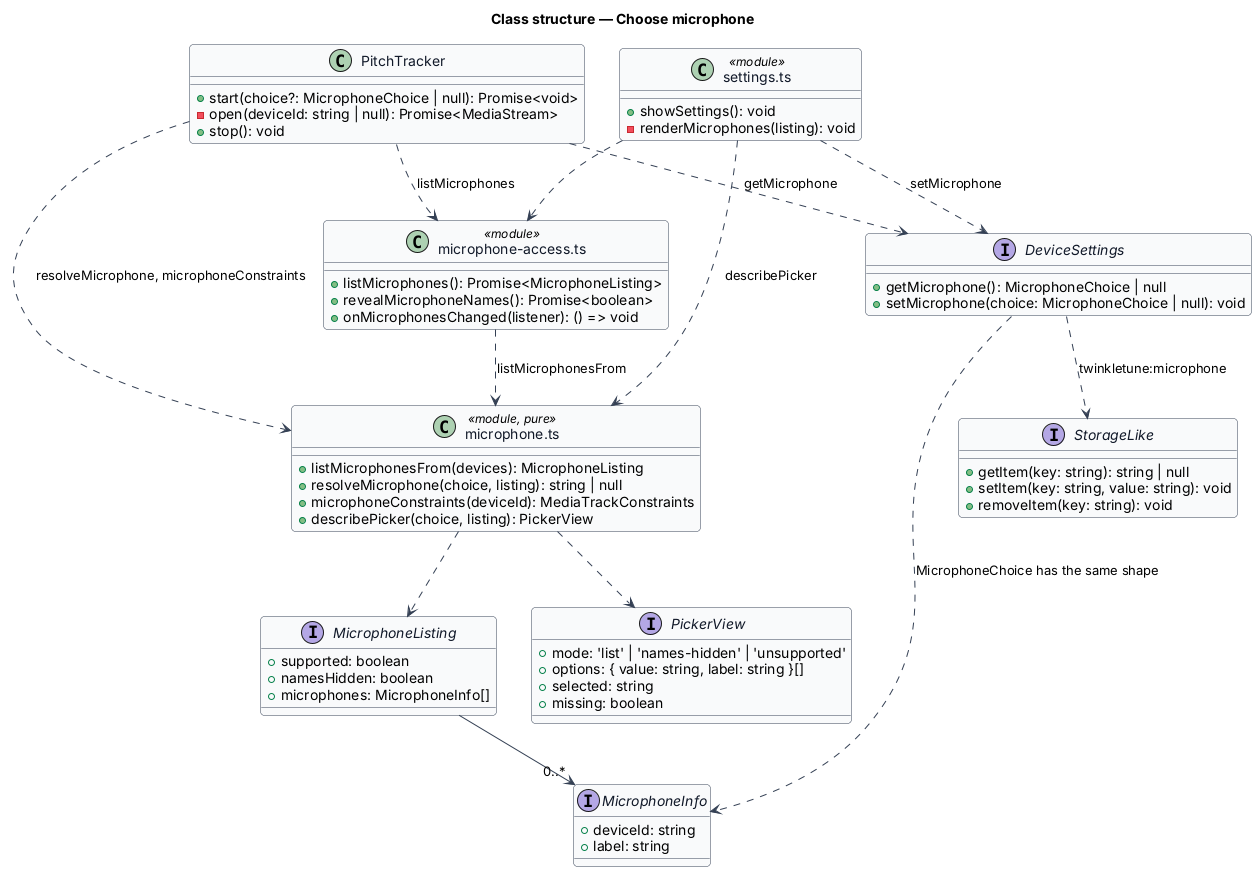

The diagram above was rendered by PlantUML. Its source (embedded in the PNG):
@startuml
' --- shared skin header ---
skinparam backgroundColor #FFFFFF
skinparam shadowing false
skinparam roundcorner 8
skinparam defaultFontName Arial
skinparam ArrowColor #344054
skinparam class {
  BorderColor #344054
  FontColor #101828
  BackgroundColor #F9FAFB
}
' --------------------------
title Class structure — Choose microphone

interface MicrophoneInfo {
  +deviceId: string
  +label: string
}

interface MicrophoneListing {
  +supported: boolean
  +namesHidden: boolean
  +microphones: MicrophoneInfo[]
}

interface PickerView {
  +mode: 'list' | 'names-hidden' | 'unsupported'
  +options: { value: string, label: string }[]
  +selected: string
  +missing: boolean
}

class "microphone.ts" as Pure <<module, pure>> {
  +listMicrophonesFrom(devices): MicrophoneListing
  +resolveMicrophone(choice, listing): string | null
  +microphoneConstraints(deviceId): MediaTrackConstraints
  +describePicker(choice, listing): PickerView
}

class "microphone-access.ts" as Access <<module>> {
  +listMicrophones(): Promise<MicrophoneListing>
  +revealMicrophoneNames(): Promise<boolean>
  +onMicrophonesChanged(listener): () => void
}

interface DeviceSettings {
  +getMicrophone(): MicrophoneChoice | null
  +setMicrophone(choice: MicrophoneChoice | null): void
}

interface StorageLike {
  +getItem(key: string): string | null
  +setItem(key: string, value: string): void
  +removeItem(key: string): void
}

class PitchTracker {
  +start(choice?: MicrophoneChoice | null): Promise<void>
  -open(deviceId: string | null): Promise<MediaStream>
  +stop(): void
}

class "settings.ts" as SettingsMod <<module>> {
  +showSettings(): void
  -renderMicrophones(listing): void
}

MicrophoneListing --> "0..*" MicrophoneInfo
Pure ..> MicrophoneListing
Pure ..> PickerView
Access ..> Pure : listMicrophonesFrom
DeviceSettings ..> StorageLike : twinkletune:microphone
DeviceSettings ..> MicrophoneInfo : MicrophoneChoice has the same shape
PitchTracker ..> DeviceSettings : getMicrophone
PitchTracker ..> Access : listMicrophones
PitchTracker ..> Pure : resolveMicrophone, microphoneConstraints
SettingsMod ..> DeviceSettings : setMicrophone
SettingsMod ..> Access
SettingsMod ..> Pure : describePicker
@enduml